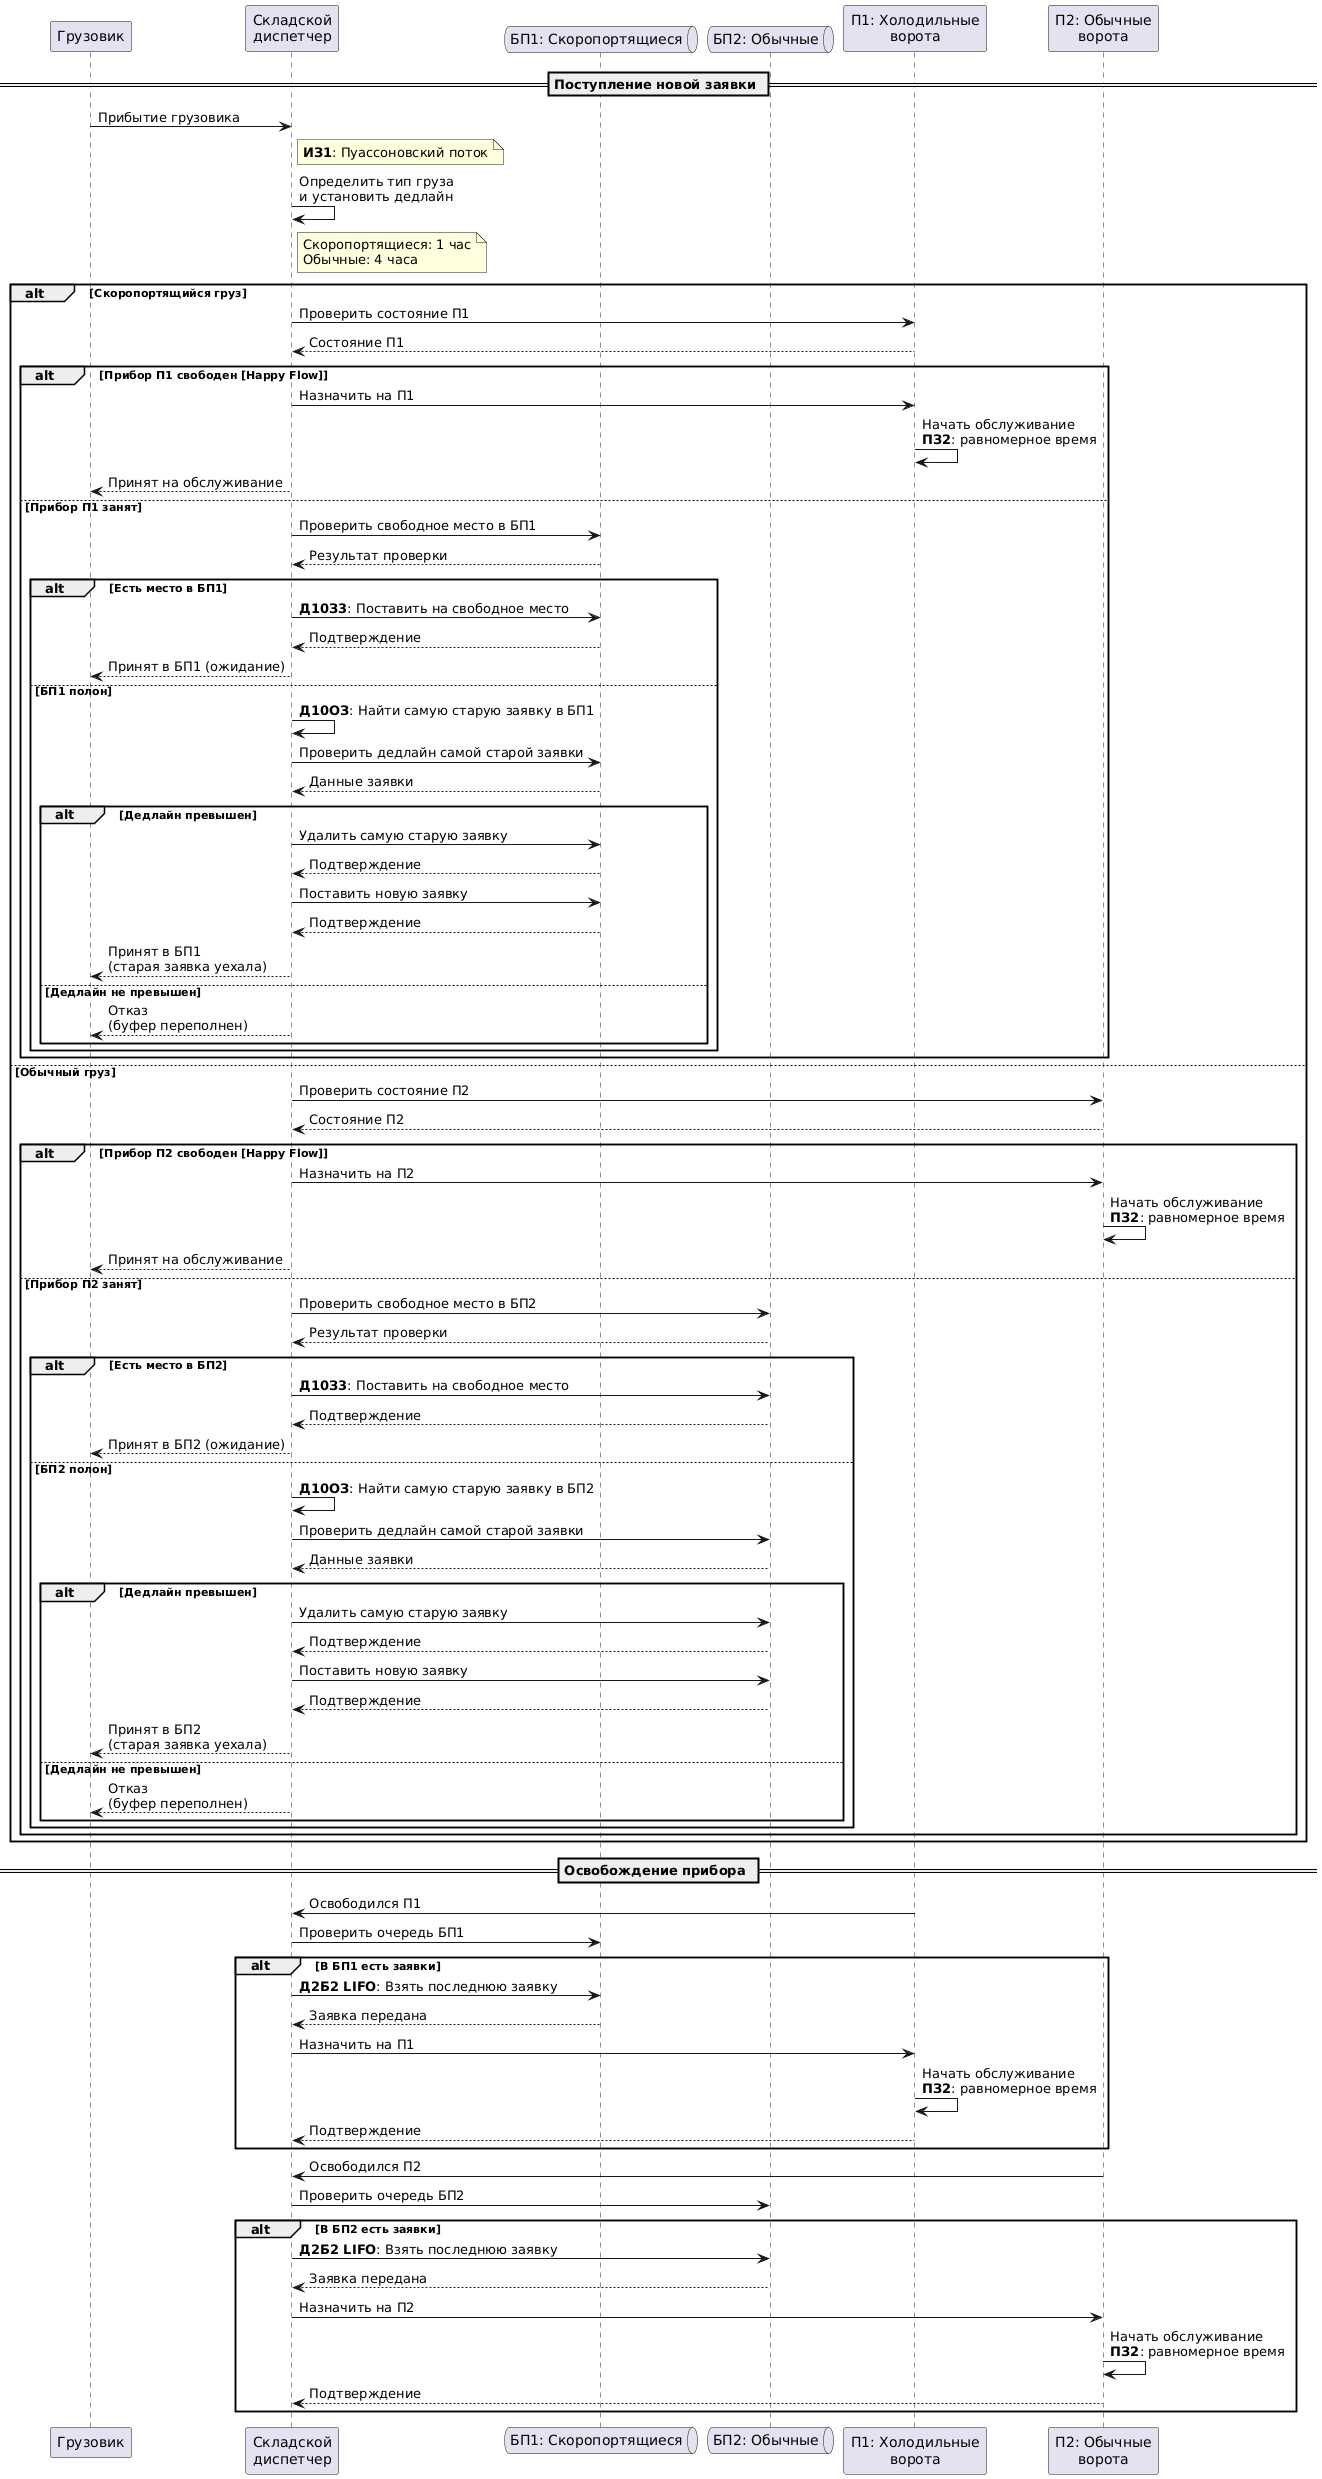

The diagram above was rendered by PlantUML. Its source (embedded in the PNG):
@startuml
participant "Грузовик" as Truck
participant "Складской\nдиспетчер" as Dispatcher
queue "БП1: Скоропортящиеся" as Buffer1
queue "БП2: Обычные" as Buffer2
participant "П1: Холодильные\nворота" as Device1
participant "П2: Обычные\nворота" as Device2

== Поступление новой заявки ==

Truck -> Dispatcher: Прибытие грузовика
note right Dispatcher: **ИЗ1**: Пуассоновский поток

Dispatcher -> Dispatcher: Определить тип груза\nи установить дедлайн
note right Dispatcher: Скоропортящиеся: 1 час\nОбычные: 4 часа

alt Скоропортящийся груз
  Dispatcher -> Device1: Проверить состояние П1
  Device1 --> Dispatcher: Состояние П1
  
  alt Прибор П1 свободен [Happy Flow]
    Dispatcher -> Device1: Назначить на П1
    Device1 -> Device1: Начать обслуживание\n**ПЗ2**: равномерное время
    Dispatcher --> Truck: Принят на обслуживание
    
  else Прибор П1 занят
    Dispatcher -> Buffer1: Проверить свободное место в БП1
    Buffer1 --> Dispatcher: Результат проверки
    
    alt Есть место в БП1
      Dispatcher -> Buffer1: **Д10З3**: Поставить на свободное место
      Buffer1 --> Dispatcher: Подтверждение
      Dispatcher --> Truck: Принят в БП1 (ожидание)
    
    else БП1 полон
      Dispatcher -> Dispatcher: **Д10ОЗ**: Найти самую старую заявку в БП1
      Dispatcher -> Buffer1: Проверить дедлайн самой старой заявки
      Buffer1 --> Dispatcher: Данные заявки
      
      alt Дедлайн превышен
        Dispatcher -> Buffer1: Удалить самую старую заявку
        Buffer1 --> Dispatcher: Подтверждение
        Dispatcher -> Buffer1: Поставить новую заявку
        Buffer1 --> Dispatcher: Подтверждение
        Dispatcher --> Truck: Принят в БП1\n(старая заявка уехала)
      else Дедлайн не превышен
        Dispatcher --> Truck: Отказ\n(буфер переполнен)
      end
    end
  end

else Обычный груз
  Dispatcher -> Device2: Проверить состояние П2
  Device2 --> Dispatcher: Состояние П2
  
  alt Прибор П2 свободен [Happy Flow]
    Dispatcher -> Device2: Назначить на П2
    Device2 -> Device2: Начать обслуживание\n**ПЗ2**: равномерное время
    Dispatcher --> Truck: Принят на обслуживание
    
  else Прибор П2 занят
    Dispatcher -> Buffer2: Проверить свободное место в БП2
    Buffer2 --> Dispatcher: Результат проверки
    
    alt Есть место в БП2
      Dispatcher -> Buffer2: **Д10З3**: Поставить на свободное место
      Buffer2 --> Dispatcher: Подтверждение
      Dispatcher --> Truck: Принят в БП2 (ожидание)
    
    else БП2 полон
      Dispatcher -> Dispatcher: **Д10ОЗ**: Найти самую старую заявку в БП2
      Dispatcher -> Buffer2: Проверить дедлайн самой старой заявки
      Buffer2 --> Dispatcher: Данные заявки
      
      alt Дедлайн превышен
        Dispatcher -> Buffer2: Удалить самую старую заявку
        Buffer2 --> Dispatcher: Подтверждение
        Dispatcher -> Buffer2: Поставить новую заявку
        Buffer2 --> Dispatcher: Подтверждение
        Dispatcher --> Truck: Принят в БП2\n(старая заявка уехала)
      else Дедлайн не превышен
        Dispatcher --> Truck: Отказ\n(буфер переполнен)
      end
    end
  end
end

== Освобождение прибора ==

Device1 -> Dispatcher: Освободился П1
Dispatcher -> Buffer1: Проверить очередь БП1

alt В БП1 есть заявки
  Dispatcher -> Buffer1: **Д2Б2 LIFO**: Взять последнюю заявку
  Buffer1 --> Dispatcher: Заявка передана
  Dispatcher -> Device1: Назначить на П1
  Device1 -> Device1: Начать обслуживание\n**ПЗ2**: равномерное время
  Device1 --> Dispatcher: Подтверждение
end

Device2 -> Dispatcher: Освободился П2
Dispatcher -> Buffer2: Проверить очередь БП2

alt В БП2 есть заявки
  Dispatcher -> Buffer2: **Д2Б2 LIFO**: Взять последнюю заявку
  Buffer2 --> Dispatcher: Заявка передана
  Dispatcher -> Device2: Назначить на П2
  Device2 -> Device2: Начать обслуживание\n**ПЗ2**: равномерное время
  Device2 --> Dispatcher: Подтверждение
end
@enduml